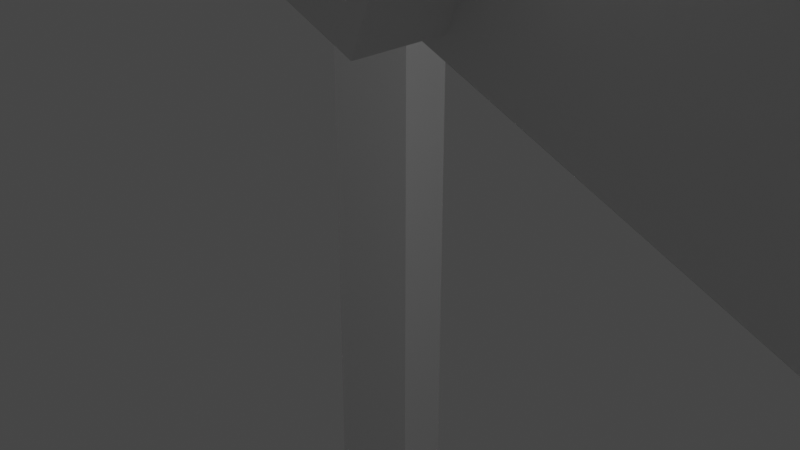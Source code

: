 # Source: Lavawalker2.blend  (saved by Blender 2.91.10; exported with 4.5.12 LTS)
import bpy
from mathutils import Matrix  # noqa: F401  (used for matrix-valued properties, if any)

bpy.ops.wm.read_factory_settings(use_empty=True)
scene = bpy.context.scene
scene.name = 'Scene'

# ---- collections
col_collection = bpy.data.collections.new('Collection'); scene.collection.children.link(col_collection)

# ---- world
world_world = bpy.data.worlds.new('World'); scene.world = world_world
world_world.use_nodes = True; world_world.node_tree.nodes.clear()
_N = world_world.node_tree.nodes; _L = world_world.node_tree.links
n0 = _N.new('ShaderNodeOutputWorld'); n0.name = 'World Output'; n0.location = (300, 300)
n1 = _N.new('ShaderNodeBackground'); n1.name = 'Background'; n1.location = (10, 300)
n1.inputs[0].default_value = (0.05088, 0.05088, 0.05088, 1.0)
_L.new(n1.outputs[0], n0.inputs[0])
n0.is_active_output = True
world_world.color = (0.05088, 0.05088, 0.05088)
world_world.use_sun_shadow = False
world_world.sun_shadow_jitter_overblur = 0.0

# ---- cameras
cam_camera = bpy.data.cameras.new('Camera')
cam_camera.clip_end = 100.0
cam_camera.ortho_scale = 7.314

# ---- lights
light_light = bpy.data.lights.new('Light', 'POINT')
light_light.transmission_factor = 0.0
light_light.energy = 1000.0
light_light.shadow_soft_size = 0.1
light_light.shadow_maximum_resolution = 0.006
light_light.use_absolute_resolution = True

# ---- meshes
me_w_rfel = bpy.data.meshes.new('Würfel')
me_w_rfel.from_pydata([(0.0, -4.0, 0.0), (0.0, -4.0, 2.0), (0.0, 1.0, 0.0), (0.0, 1.0, 2.0), (11.0, -4.0, 0.0), (11.0, -4.0, 2.0), (11.0, 1.0, 0.0), (11.0, 1.0, 2.0)], [], [(0, 1, 3, 2), (2, 3, 7, 6), (6, 7, 5, 4), (4, 5, 1, 0), (2, 6, 4, 0), (7, 3, 1, 5)])
_uv = me_w_rfel.uv_layers.new(name='UV-Map')
_uv.uv.foreach_set('vector', [0.25, 0.7969, 0.25, 0.8281, 0.1719, 0.8281, 0.1719, 0.7969, 0.1719, 0.7969, 0.1719, 0.8281, 0.0, 0.8281, 0.0, 0.7969, 0.5, 0.7969, 0.5, 0.8281, 0.4219, 0.8281, 0.4219, 0.7969, 0.4219, 0.7969, 0.4219, 0.8281, 0.25, 0.8281, 0.25, 0.7969, 0.25, 0.8281, 0.25, 1.0, 0.3281, 1.0, 0.3281, 0.8281, 0.1719, 1.0, 0.1719, 0.8281, 0.25, 0.8281, 0.25, 1.0])
me_w_rfel.use_remesh_fix_poles = True
me_w_rfel.use_remesh_preserve_attributes = False
me_w_rfel.use_mirror_vertex_groups = False
me_w_rfel.update()
me_w_rfel_001 = bpy.data.meshes.new('Würfel.001')
me_w_rfel_001.from_pydata([(0.0, -4.0, 0.0), (0.0, -4.0, 2.0), (0.0, 1.0, 0.0), (0.0, 1.0, 2.0), (8.0, -4.0, 0.0), (8.0, -4.0, 2.0), (8.0, 1.0, 0.0), (8.0, 1.0, 2.0)], [], [(0, 1, 3, 2), (2, 3, 7, 6), (6, 7, 5, 4), (4, 5, 1, 0), (2, 6, 4, 0), (7, 3, 1, 5)])
_uv = me_w_rfel_001.uv_layers.new(name='UV-Map')
_uv.uv.foreach_set('vector', [0.4219, 0.625, 0.4219, 0.6562, 0.3438, 0.6562, 0.3438, 0.625, 0.3438, 0.625, 0.3438, 0.6562, 0.2188, 0.6562, 0.2188, 0.625, 0.625, 0.625, 0.625, 0.6562, 0.5469, 0.6562, 0.5469, 0.625, 0.5469, 0.625, 0.5469, 0.6562, 0.4219, 0.6562, 0.4219, 0.625, 0.4219, 0.6562, 0.4219, 0.7812, 0.5, 0.7812, 0.5, 0.6562, 0.3438, 0.7812, 0.3438, 0.6562, 0.4219, 0.6562, 0.4219, 0.7812])
me_w_rfel_001.use_remesh_fix_poles = True
me_w_rfel_001.use_remesh_preserve_attributes = False
me_w_rfel_001.use_mirror_vertex_groups = False
me_w_rfel_001.update()
me_w_rfel_002 = bpy.data.meshes.new('Würfel.002')
me_w_rfel_002.from_pydata([(0.0, -4.0, 0.0), (0.0, -4.0, 2.0), (0.0, 1.0, 0.0), (0.0, 1.0, 2.0), (4.0, -4.0, 0.0), (4.0, -4.0, 2.0), (4.0, 1.0, 0.0), (4.0, 1.0, 2.0)], [], [(0, 1, 3, 2), (2, 3, 7, 6), (6, 7, 5, 4), (4, 5, 1, 0), (2, 6, 4, 0), (7, 3, 1, 5)])
_uv = me_w_rfel_002.uv_layers.new(name='UV-Map')
_uv.uv.foreach_set('vector', [0.6406, 0.4062, 0.6406, 0.4375, 0.5625, 0.4375, 0.5625, 0.4062, 0.5625, 0.4062, 0.5625, 0.4375, 0.5, 0.4375, 0.5, 0.4062, 0.7812, 0.4062, 0.7812, 0.4375, 0.7031, 0.4375, 0.7031, 0.4062, 0.7031, 0.4062, 0.7031, 0.4375, 0.6406, 0.4375, 0.6406, 0.4062, 0.6406, 0.4375, 0.6406, 0.5, 0.7188, 0.5, 0.7188, 0.4375, 0.5625, 0.5, 0.5625, 0.4375, 0.6406, 0.4375, 0.6406, 0.5])
me_w_rfel_002.use_remesh_fix_poles = True
me_w_rfel_002.use_remesh_preserve_attributes = False
me_w_rfel_002.use_mirror_vertex_groups = False
me_w_rfel_002.update()
me_w_rfel_003 = bpy.data.meshes.new('Würfel.003')
me_w_rfel_003.from_pydata([(-2.0, 1.0, 1.0), (-2.0, 1.0, 5.0), (-2.0, 6.0, 1.0), (-2.0, 6.0, 5.0), (1.0, 1.0, 1.0), (1.0, 1.0, 5.0), (1.0, 6.0, 1.0), (1.0, 6.0, 5.0)], [], [(0, 1, 3, 2), (2, 3, 7, 6), (6, 7, 5, 4), (4, 5, 1, 0), (2, 6, 4, 0), (7, 3, 1, 5)])
_uv = me_w_rfel_003.uv_layers.new(name='UV-Map')
_uv.uv.foreach_set('vector', [0.625, 0.7969, 0.625, 0.8594, 0.5469, 0.8594, 0.5469, 0.7969, 0.5469, 0.7969, 0.5469, 0.8594, 0.5, 0.8594, 0.5, 0.7969, 0.75, 0.7969, 0.75, 0.8594, 0.6719, 0.8594, 0.6719, 0.7969, 0.6719, 0.7969, 0.6719, 0.8594, 0.625, 0.8594, 0.625, 0.7969, 0.625, 0.8594, 0.625, 0.9062, 0.7031, 0.9062, 0.7031, 0.8594, 0.5469, 0.9062, 0.5469, 0.8594, 0.625, 0.8594, 0.625, 0.9062])
me_w_rfel_003.use_remesh_fix_poles = True
me_w_rfel_003.use_remesh_preserve_attributes = False
me_w_rfel_003.use_mirror_vertex_groups = False
me_w_rfel_003.update()
me_w_rfel_004 = bpy.data.meshes.new('Würfel.004')
me_w_rfel_004.from_pydata([(0.0, 0.0, 0.0), (0.0, 0.0, 7.0), (0.0, 1.0, 0.0), (0.0, 1.0, 7.0), (1.0, 0.0, 0.0), (1.0, 0.0, 7.0), (1.0, 1.0, 0.0), (1.0, 1.0, 7.0)], [], [(0, 1, 3, 2), (2, 3, 7, 6), (6, 7, 5, 4), (4, 5, 1, 0), (2, 6, 4, 0), (7, 3, 1, 5)])
_uv = me_w_rfel_004.uv_layers.new(name='UV-Map')
_uv.uv.foreach_set('vector', [0.09375, 0.875, 0.09375, 0.9844, 0.07812, 0.9844, 0.07812, 0.875, 0.07812, 0.875, 0.07812, 0.9844, 0.0625, 0.9844, 0.0625, 0.875, 0.125, 0.875, 0.125, 0.9844, 0.1094, 0.9844, 0.1094, 0.875, 0.1094, 0.875, 0.1094, 0.9844, 0.09375, 0.9844, 0.09375, 0.875, 0.09375, 0.9844, 0.09375, 1.0, 0.1094, 1.0, 0.1094, 0.9844, 0.07812, 1.0, 0.07812, 0.9844, 0.09375, 0.9844, 0.09375, 1.0])
me_w_rfel_004.use_remesh_fix_poles = True
me_w_rfel_004.use_remesh_preserve_attributes = False
me_w_rfel_004.use_mirror_vertex_groups = False
me_w_rfel_004.update()
me_w_rfel_005 = bpy.data.meshes.new('Würfel.005')
me_w_rfel_005.from_pydata([(0.0, 0.0, 0.0), (0.0, 0.0, 7.0), (0.0, 1.0, 0.0), (0.0, 1.0, 7.0), (1.0, 0.0, 0.0), (1.0, 0.0, 7.0), (1.0, 1.0, 0.0), (1.0, 1.0, 7.0)], [], [(0, 1, 3, 2), (2, 3, 7, 6), (6, 7, 5, 4), (4, 5, 1, 0), (2, 6, 4, 0), (7, 3, 1, 5)])
_uv = me_w_rfel_005.uv_layers.new(name='UV-Map')
_uv.uv.foreach_set('vector', [0.03125, 0.875, 0.03125, 0.9844, 0.01562, 0.9844, 0.01562, 0.875, 0.01562, 0.875, 0.01562, 0.9844, 0.0, 0.9844, 0.0, 0.875, 0.0625, 0.875, 0.0625, 0.9844, 0.04688, 0.9844, 0.04688, 0.875, 0.04688, 0.875, 0.04688, 0.9844, 0.03125, 0.9844, 0.03125, 0.875, 0.03125, 0.9844, 0.03125, 1.0, 0.04688, 1.0, 0.04688, 0.9844, 0.01562, 1.0, 0.01562, 0.9844, 0.03125, 0.9844, 0.03125, 1.0])
me_w_rfel_005.use_remesh_fix_poles = True
me_w_rfel_005.use_remesh_preserve_attributes = False
me_w_rfel_005.use_mirror_vertex_groups = False
me_w_rfel_005.update()
me_w_rfel_006 = bpy.data.meshes.new('Würfel.006')
me_w_rfel_006.from_pydata([(0.0, -1.0, -2.0), (0.0, -1.0, 1.0), (0.0, 2.0, -2.0), (0.0, 2.0, 1.0), (7.0, -1.0, -2.0), (7.0, -1.0, 1.0), (7.0, 2.0, -2.0), (7.0, 2.0, 1.0)], [], [(0, 1, 3, 2), (2, 3, 7, 6), (6, 7, 5, 4), (4, 5, 1, 0), (2, 6, 4, 0), (7, 3, 1, 5)])
_uv = me_w_rfel_006.uv_layers.new(name='UV-Map')
_uv.uv.foreach_set('vector', [0.1562, 0.4219, 0.1562, 0.4688, 0.1094, 0.4688, 0.1094, 0.4219, 0.1094, 0.4219, 0.1094, 0.4688, 0.0, 0.4688, 0.0, 0.4219, 0.3125, 0.4219, 0.3125, 0.4688, 0.2656, 0.4688, 0.2656, 0.4219, 0.2656, 0.4219, 0.2656, 0.4688, 0.1562, 0.4688, 0.1562, 0.4219, 0.1562, 0.4688, 0.1562, 0.5781, 0.2031, 0.5781, 0.2031, 0.4688, 0.1094, 0.5781, 0.1094, 0.4688, 0.1562, 0.4688, 0.1562, 0.5781])
me_w_rfel_006.use_remesh_fix_poles = True
me_w_rfel_006.use_remesh_preserve_attributes = False
me_w_rfel_006.use_mirror_vertex_groups = False
me_w_rfel_006.update()
me_w_rfel_007 = bpy.data.meshes.new('Würfel.007')
me_w_rfel_007.from_pydata([(0.0, 0.0, -2.0), (0.0, 0.0, 0.0), (0.0, 1.0, -2.0), (0.0, 1.0, 0.0), (12.0, 0.0, -2.0), (12.0, 0.0, 0.0), (12.0, 1.0, -2.0), (12.0, 1.0, 0.0)], [], [(0, 1, 3, 2), (2, 3, 7, 6), (6, 7, 5, 4), (4, 5, 1, 0), (2, 6, 4, 0), (7, 3, 1, 5)])
_uv = me_w_rfel_007.uv_layers.new(name='UV-Map')
_uv.uv.foreach_set('vector', [0.2031, 0.5781, 0.2031, 0.6094, 0.1875, 0.6094, 0.1875, 0.5781, 0.1875, 0.5781, 0.1875, 0.6094, 0.0, 0.6094, 0.0, 0.5781, 0.4062, 0.5781, 0.4062, 0.6094, 0.3906, 0.6094, 0.3906, 0.5781, 0.3906, 0.5781, 0.3906, 0.6094, 0.2031, 0.6094, 0.2031, 0.5781, 0.2031, 0.6094, 0.2031, 0.7969, 0.2188, 0.7969, 0.2188, 0.6094, 0.1875, 0.7969, 0.1875, 0.6094, 0.2031, 0.6094, 0.2031, 0.7969])
me_w_rfel_007.use_remesh_fix_poles = True
me_w_rfel_007.use_remesh_preserve_attributes = False
me_w_rfel_007.use_mirror_vertex_groups = False
me_w_rfel_007.update()
me_w_rfel_008 = bpy.data.meshes.new('Würfel.008')
me_w_rfel_008.from_pydata([(-1.0, 0.0, -12.0), (-1.0, 0.0, 1.0), (-1.0, 1.0, -12.0), (-1.0, 1.0, 1.0), (1.0, 0.0, -12.0), (1.0, 0.0, 1.0), (1.0, 1.0, -12.0), (1.0, 1.0, 1.0)], [], [(0, 1, 3, 2), (2, 3, 7, 6), (6, 7, 5, 4), (4, 5, 1, 0), (2, 6, 4, 0), (7, 3, 1, 5)])
_uv = me_w_rfel_008.uv_layers.new(name='UV-Map')
_uv.uv.foreach_set('vector', [0.04688, 0.1875, 0.04688, 0.3906, 0.03125, 0.3906, 0.03125, 0.1875, 0.03125, 0.1875, 0.03125, 0.3906, 0.0, 0.3906, 0.0, 0.1875, 0.09375, 0.1875, 0.09375, 0.3906, 0.07812, 0.3906, 0.07812, 0.1875, 0.07812, 0.1875, 0.07812, 0.3906, 0.04688, 0.3906, 0.04688, 0.1875, 0.04688, 0.3906, 0.04688, 0.4219, 0.0625, 0.4219, 0.0625, 0.3906, 0.03125, 0.4219, 0.03125, 0.3906, 0.04688, 0.3906, 0.04688, 0.4219])
me_w_rfel_008.use_remesh_fix_poles = True
me_w_rfel_008.use_remesh_preserve_attributes = False
me_w_rfel_008.use_mirror_vertex_groups = False
me_w_rfel_008.update()
me_w_rfel_009 = bpy.data.meshes.new('Würfel.009')
me_w_rfel_009.from_pydata([(0.0, -8.0, -1.0), (0.0, -8.0, 2.0), (0.0, 1.0, -1.0), (0.0, 1.0, 2.0), (3.0, -8.0, -1.0), (3.0, -8.0, 2.0), (3.0, 1.0, -1.0), (3.0, 1.0, 2.0)], [], [(0, 1, 3, 2), (2, 3, 7, 6), (6, 7, 5, 4), (4, 5, 1, 0), (2, 6, 4, 0), (7, 3, 1, 5)])
_uv = me_w_rfel_009.uv_layers.new(name='UV-Map')
_uv.uv.foreach_set('vector', [0.5469, 0.5312, 0.5469, 0.5781, 0.4062, 0.5781, 0.4062, 0.5312, 0.4062, 0.5312, 0.4062, 0.5781, 0.3594, 0.5781, 0.3594, 0.5312, 0.7344, 0.5312, 0.7344, 0.5781, 0.5938, 0.5781, 0.5938, 0.5312, 0.5938, 0.5312, 0.5938, 0.5781, 0.5469, 0.5781, 0.5469, 0.5312, 0.5469, 0.5781, 0.5469, 0.625, 0.6875, 0.625, 0.6875, 0.5781, 0.4062, 0.625, 0.4062, 0.5781, 0.5469, 0.5781, 0.5469, 0.625])
me_w_rfel_009.use_remesh_fix_poles = True
me_w_rfel_009.use_remesh_preserve_attributes = False
me_w_rfel_009.use_mirror_vertex_groups = False
me_w_rfel_009.update()
me_w_rfel_010 = bpy.data.meshes.new('Würfel.010')
me_w_rfel_010.from_pydata([(0.0, -8.0, -1.0), (0.0, -8.0, 2.0), (0.0, 1.0, -1.0), (0.0, 1.0, 2.0), (3.0, -8.0, -1.0), (3.0, -8.0, 2.0), (3.0, 1.0, -1.0), (3.0, 1.0, 2.0)], [], [(0, 1, 3, 2), (2, 3, 7, 6), (6, 7, 5, 4), (4, 5, 1, 0), (2, 6, 4, 0), (7, 3, 1, 5)])
_uv = me_w_rfel_010.uv_layers.new(name='UV-Map')
_uv.uv.foreach_set('vector', [0.5156, 0.9062, 0.5156, 0.9531, 0.375, 0.9531, 0.375, 0.9062, 0.375, 0.9062, 0.375, 0.9531, 0.3281, 0.9531, 0.3281, 0.9062, 0.7031, 0.9062, 0.7031, 0.9531, 0.5625, 0.9531, 0.5625, 0.9062, 0.5625, 0.9062, 0.5625, 0.9531, 0.5156, 0.9531, 0.5156, 0.9062, 0.5156, 0.9531, 0.5156, 1.0, 0.6562, 1.0, 0.6562, 0.9531, 0.375, 1.0, 0.375, 0.9531, 0.5156, 0.9531, 0.5156, 1.0])
me_w_rfel_010.use_remesh_fix_poles = True
me_w_rfel_010.use_remesh_preserve_attributes = False
me_w_rfel_010.use_mirror_vertex_groups = False
me_w_rfel_010.update()
me_w_rfel_011 = bpy.data.meshes.new('Würfel.011')
me_w_rfel_011.from_pydata([(-1.0, 0.0, 0.0), (-1.0, 0.0, 16.0), (-1.0, 1.0, 0.0), (-1.0, 1.0, 16.0), (1.0, 0.0, 0.0), (1.0, 0.0, 16.0), (1.0, 1.0, 0.0), (1.0, 1.0, 16.0)], [], [(0, 1, 3, 2), (2, 3, 7, 6), (6, 7, 5, 4), (4, 5, 1, 0), (2, 6, 4, 0), (7, 3, 1, 5)])
_uv = me_w_rfel_011.uv_layers.new(name='UV-Map')
_uv.uv.foreach_set('vector', [0.4531, 0.25, 0.4531, 0.5, 0.4375, 0.5, 0.4375, 0.25, 0.4375, 0.25, 0.4375, 0.5, 0.4062, 0.5, 0.4062, 0.25, 0.5, 0.25, 0.5, 0.5, 0.4844, 0.5, 0.4844, 0.25, 0.4844, 0.25, 0.4844, 0.5, 0.4531, 0.5, 0.4531, 0.25, 0.4531, 0.5, 0.4531, 0.5312, 0.4688, 0.5312, 0.4688, 0.5, 0.4375, 0.5312, 0.4375, 0.5, 0.4531, 0.5, 0.4531, 0.5312])
me_w_rfel_011.use_remesh_fix_poles = True
me_w_rfel_011.use_remesh_preserve_attributes = False
me_w_rfel_011.use_mirror_vertex_groups = False
me_w_rfel_011.update()
me_w_rfel_012 = bpy.data.meshes.new('Würfel.012')
me_w_rfel_012.from_pydata([(-1.0, 0.0, 0.0), (-1.0, 0.0, 16.0), (-1.0, 1.0, 0.0), (-1.0, 1.0, 16.0), (1.0, 0.0, 0.0), (1.0, 0.0, 16.0), (1.0, 1.0, 0.0), (1.0, 1.0, 16.0)], [], [(0, 1, 3, 2), (2, 3, 7, 6), (6, 7, 5, 4), (4, 5, 1, 0), (2, 6, 4, 0), (7, 3, 1, 5)])
_uv = me_w_rfel_012.uv_layers.new(name='UV-Map')
_uv.uv.foreach_set('vector', [0.3594, 0.25, 0.3594, 0.5, 0.3438, 0.5, 0.3438, 0.25, 0.3438, 0.25, 0.3438, 0.5, 0.3125, 0.5, 0.3125, 0.25, 0.4062, 0.25, 0.4062, 0.5, 0.3906, 0.5, 0.3906, 0.25, 0.3906, 0.25, 0.3906, 0.5, 0.3594, 0.5, 0.3594, 0.25, 0.3594, 0.5, 0.3594, 0.5312, 0.375, 0.5312, 0.375, 0.5, 0.3438, 0.5312, 0.3438, 0.5, 0.3594, 0.5, 0.3594, 0.5312])
me_w_rfel_012.use_remesh_fix_poles = True
me_w_rfel_012.use_remesh_preserve_attributes = False
me_w_rfel_012.use_mirror_vertex_groups = False
me_w_rfel_012.update()
me_w_rfel_013 = bpy.data.meshes.new('Würfel.013')
me_w_rfel_013.from_pydata([(-1.0, -1.0, -1.0), (-1.0, -1.0, 3.0), (-1.0, 2.0, -1.0), (-1.0, 2.0, 3.0), (2.0, -1.0, -1.0), (2.0, -1.0, 3.0), (2.0, 2.0, -1.0), (2.0, 2.0, 3.0)], [], [(0, 1, 3, 2), (2, 3, 7, 6), (6, 7, 5, 4), (4, 5, 1, 0), (2, 6, 4, 0), (7, 3, 1, 5)])
_uv = me_w_rfel_013.uv_layers.new(name='UV-Map')
_uv.uv.foreach_set('vector', [0.09375, 0.6875, 0.09375, 0.75, 0.04688, 0.75, 0.04688, 0.6875, 0.04688, 0.6875, 0.04688, 0.75, 0.0, 0.75, 0.0, 0.6875, 0.1875, 0.6875, 0.1875, 0.75, 0.1406, 0.75, 0.1406, 0.6875, 0.1406, 0.6875, 0.1406, 0.75, 0.09375, 0.75, 0.09375, 0.6875, 0.09375, 0.75, 0.09375, 0.7969, 0.1406, 0.7969, 0.1406, 0.75, 0.04688, 0.7969, 0.04688, 0.75, 0.09375, 0.75, 0.09375, 0.7969])
me_w_rfel_013.use_remesh_fix_poles = True
me_w_rfel_013.use_remesh_preserve_attributes = False
me_w_rfel_013.use_mirror_vertex_groups = False
me_w_rfel_013.update()
arm_skelett = bpy.data.armatures.new('Skelett')  # bones are not reproduced
arm_skelett_001 = bpy.data.armatures.new('Skelett.001')  # bones are not reproduced
arm_skelett_002 = bpy.data.armatures.new('Skelett.002')  # bones are not reproduced
arm_skelett_003 = bpy.data.armatures.new('Skelett.003')  # bones are not reproduced
arm_skelett_004 = bpy.data.armatures.new('Skelett.004')  # bones are not reproduced
arm_skelett_005 = bpy.data.armatures.new('Skelett.005')  # bones are not reproduced
arm_skelett_006 = bpy.data.armatures.new('Skelett.006')  # bones are not reproduced

# ---- objects
ob_cube_001 = bpy.data.objects.new('cube.001', me_w_rfel)
ob_cube_002 = bpy.data.objects.new('cube.002', me_w_rfel_001)
ob_cube_003 = bpy.data.objects.new('cube.003', me_w_rfel_002)
ob_cube_004 = bpy.data.objects.new('cube.004', me_w_rfel_003)
ob_cube_005 = bpy.data.objects.new('cube.005', me_w_rfel_004)
ob_cube_006 = bpy.data.objects.new('cube.006', me_w_rfel_005)
ob_cube_007 = bpy.data.objects.new('cube.007', me_w_rfel_006)
ob_cube_008 = bpy.data.objects.new('cube.008', me_w_rfel_007)
ob_cube_009 = bpy.data.objects.new('cube.009', me_w_rfel_008)
ob_cube_010 = bpy.data.objects.new('cube.010', me_w_rfel_009)
ob_cube_011 = bpy.data.objects.new('cube.011', me_w_rfel_010)
ob_cube_012 = bpy.data.objects.new('cube.012', me_w_rfel_011)
ob_cube_013 = bpy.data.objects.new('cube.013', me_w_rfel_012)
ob_cube = bpy.data.objects.new('cube', me_w_rfel_013)
ob_skelett = bpy.data.objects.new('Skelett', arm_skelett)
ob_skelett_001 = bpy.data.objects.new('Skelett.001', arm_skelett_001)
ob_skelett_002 = bpy.data.objects.new('Skelett.002', arm_skelett_002)
ob_skelett_003 = bpy.data.objects.new('Skelett.003', arm_skelett_003)
ob_skelett_004 = bpy.data.objects.new('Skelett.004', arm_skelett_004)
ob_skelett_005 = bpy.data.objects.new('Skelett.005', arm_skelett_005)
ob_skelett_006 = bpy.data.objects.new('Skelett.006', arm_skelett_006)
ob_light = bpy.data.objects.new('Light', light_light)
ob_camera = bpy.data.objects.new('Camera', cam_camera)

# ---- transforms, parenting, visibility, modifiers, constraints
ob_cube_001.parent = ob_skelett
ob_cube_001.matrix_parent_inverse = Matrix(((0.1105, -0.0, 0.0, -0.0), (-0.0, 0.1105, -0.0, 0.0), (0.0, -0.0, 0.1105, -4.007), (-0.0, 0.0, -0.0, 1.0)))
ob_cube_001.location = (2.023, 7.024, 26.79)
ob_cube_001.rotation_euler = (0.0, 0.0, -1.576)
ob_cube_001.scale = (1.411, 1.411, 1.411)
ob_cube_001.lineart.crease_threshold = 0.0
_vg = ob_cube_001.vertex_groups.new(name='Bone')
_vg.add([0, 1, 2, 3, 4, 5, 6, 7], 1.0, 'REPLACE')
_m = ob_cube_001.modifiers.new('Skelett', 'ARMATURE')
_m.object = ob_skelett
ob_cube_002.parent = ob_skelett
ob_cube_002.matrix_parent_inverse = Matrix(((0.1105, -0.0, 0.0, -0.0), (-0.0, 0.1105, -0.0, 0.0), (0.0, -0.0, 0.1105, -4.007), (-0.0, 0.0, -0.0, 1.0)))
ob_cube_002.location = (2.133, 7.023, 28.2)
ob_cube_002.rotation_euler = (0.0, 0.0, -1.576)
ob_cube_002.scale = (1.465, 1.465, 1.465)
ob_cube_002.lineart.crease_threshold = 0.0
_vg = ob_cube_002.vertex_groups.new(name='Bone')
_vg.add([0, 1, 2, 3, 4, 5, 6, 7], 1.0, 'REPLACE')
_m = ob_cube_002.modifiers.new('Skelett', 'ARMATURE')
_m.object = ob_skelett
ob_cube_003.parent = ob_skelett
ob_cube_003.matrix_parent_inverse = Matrix(((0.1105, -0.0, 0.0, -0.0), (-0.0, 0.1105, -0.0, 0.0), (0.0, -0.0, 0.1105, -4.007), (-0.0, 0.0, -0.0, 1.0)))
ob_cube_003.location = (2.228, 7.023, 29.61)
ob_cube_003.rotation_euler = (0.0, 0.0, -1.576)
ob_cube_003.scale = (1.511, 1.511, 1.511)
ob_cube_003.lineart.crease_threshold = 0.0
_vg = ob_cube_003.vertex_groups.new(name='Bone')
_vg.add([0, 1, 2, 3, 4, 5, 6, 7], 1.0, 'REPLACE')
_m = ob_cube_003.modifiers.new('Skelett', 'ARMATURE')
_m.object = ob_skelett
ob_cube_004.parent = ob_skelett
ob_cube_004.matrix_parent_inverse = Matrix(((0.1105, -0.0, 0.0, -0.0), (-0.0, 0.1105, -0.0, 0.0), (0.0, -0.0, 0.1105, -4.007), (-0.0, 0.0, -0.0, 1.0)))
ob_cube_004.location = (-5.554, 7.063, 23.97)
ob_cube_004.rotation_euler = (0.0, 0.0, -1.576)
ob_cube_004.scale = (1.584, 1.584, 1.584)
ob_cube_004.lineart.crease_threshold = 0.0
_vg = ob_cube_004.vertex_groups.new(name='Bone')
_vg.add([0, 1, 2, 3, 4, 5, 6, 7], 1.0, 'REPLACE')
_m = ob_cube_004.modifiers.new('Skelett', 'ARMATURE')
_m.object = ob_skelett
ob_cube_005.parent = ob_skelett
ob_cube_005.matrix_parent_inverse = Matrix(((0.1105, -0.0, 0.0, -0.0), (-0.0, 0.1105, -0.0, 0.0), (0.0, -0.0, 0.1105, -4.007), (-0.0, 0.0, -0.0, 1.0)))
ob_cube_005.location = (-0.814, 4.216, 29.61)
ob_cube_005.rotation_euler = (0.0, 0.7854, -1.576)
ob_cube_005.scale = (1.411, 1.411, 1.411)
ob_cube_005.lineart.crease_threshold = 0.0
_vg = ob_cube_005.vertex_groups.new(name='Bone')
_vg.add([0, 1, 2, 3, 4, 5, 6, 7], 1.0, 'REPLACE')
_m = ob_cube_005.modifiers.new('Skelett', 'ARMATURE')
_m.object = ob_skelett
ob_cube_006.parent = ob_skelett
ob_cube_006.matrix_parent_inverse = Matrix(((0.1105, -0.0, 0.0, -0.0), (-0.0, 0.1105, -0.0, 0.0), (0.0, -0.0, 0.1105, -4.007), (-0.0, 0.0, -0.0, 1.0)))
ob_cube_006.location = (-0.8428, -1.43, 28.2)
ob_cube_006.rotation_euler = (0.0, 0.7854, -1.576)
ob_cube_006.scale = (1.411, 1.411, 1.411)
ob_cube_006.lineart.crease_threshold = 0.0
_vg = ob_cube_006.vertex_groups.new(name='Bone')
_vg.add([0, 1, 2, 3, 4, 5, 6, 7], 1.0, 'REPLACE')
_m = ob_cube_006.modifiers.new('Skelett', 'ARMATURE')
_m.object = ob_skelett
ob_cube_007.parent = ob_skelett_001
ob_cube_007.matrix_parent_inverse = Matrix(((0.1569, 0.0, 0.0, -0.0), (0.0, -0.07075, 0.1401, -3.883), (0.0, -0.1401, -0.07075, 1.961), (-0.0, 0.0, -0.0, 1.0)))
ob_cube_007.location = (-0.8428, -1.43, 28.2)
ob_cube_007.rotation_euler = (0.0, 0.3927, -1.576)
ob_cube_007.scale = (1.411, 1.411, 1.411)
ob_cube_007.lineart.crease_threshold = 0.0
_vg = ob_cube_007.vertex_groups.new(name='Bone')
_vg.add([0, 1, 2, 3, 4, 5, 6, 7], 1.0, 'REPLACE')
_m = ob_cube_007.modifiers.new('Skelett', 'ARMATURE')
_m.object = ob_skelett_001
ob_cube_008.parent = ob_skelett_001
ob_cube_008.matrix_parent_inverse = Matrix(((0.1569, 0.0, 0.0, -0.0), (0.0, -0.07075, 0.1401, -3.883), (0.0, -0.1401, -0.07075, 1.961), (-0.0, 0.0, -0.0, 1.0)))
ob_cube_008.location = (-0.9496, -8.486, 25.38)
ob_cube_008.rotation_euler = (0.0, 0.3927, -1.576)
ob_cube_008.scale = (1.601, 1.601, 1.601)
ob_cube_008.lineart.crease_threshold = 0.0
_vg = ob_cube_008.vertex_groups.new(name='Bone')
_vg.add([0, 1, 2, 3, 4, 5, 6, 7], 1.0, 'REPLACE')
_m = ob_cube_008.modifiers.new('Skelett', 'ARMATURE')
_m.object = ob_skelett_001
ob_cube_009.parent = ob_skelett_004
ob_cube_009.matrix_parent_inverse = Matrix(((0.3235, 0.0, 0.0, -0.0), (0.0, -0.323, 0.01816, -8.099), (-0.0, -0.01816, -0.323, 5.397), (-0.0, 0.0, -0.0, 1.0)))
ob_cube_009.location = (-0.906, -23.7, 16.25)
ob_cube_009.rotation_euler = (0.0, 0.0, -1.576)
ob_cube_009.scale = (1.355, 1.355, 1.355)
ob_cube_009.lineart.crease_threshold = 0.0
_vg = ob_cube_009.vertex_groups.new(name='Bone')
_vg.add([0, 1, 2, 3, 4, 5, 6, 7], 1.0, 'REPLACE')
_m = ob_cube_009.modifiers.new('Skelett', 'ARMATURE')
_m.object = ob_skelett_004
ob_cube_010.parent = ob_skelett_003
ob_cube_010.matrix_parent_inverse = Matrix(((-0.1493, 0.0, 0.165, -4.965), (0.0, 0.2226, 0.0, -0.8252), (-0.165, 0.0, -0.1493, 3.961), (-0.0, -0.0, -0.0, 1.0)))
ob_cube_010.location = (-2.218, 5.634, 26.79)
ob_cube_010.rotation_euler = (0.7456, 0.0, -1.576)
ob_cube_010.scale = (1.411, 1.411, 1.411)
ob_cube_010.lineart.crease_threshold = 0.0
_vg = ob_cube_010.vertex_groups.new(name='Bone')
_vg.add([0, 1, 2, 3, 4, 5, 6, 7], 1.0, 'REPLACE')
_m = ob_cube_010.modifiers.new('Skelett', 'ARMATURE')
_m.object = ob_skelett_003
ob_cube_011.parent = ob_skelett_002
ob_cube_011.matrix_parent_inverse = Matrix(((-0.1416, 0.0, -0.1717, 5.081), (-0.0, 0.2226, -0.0, -0.8252), (0.1717, -0.0, -0.1416, 3.801), (0.0, -0.0, 0.0, 1.0)))
ob_cube_011.location = (9.337, 5.575, 20.18)
ob_cube_011.rotation_euler = (-0.7252, 0.0, -1.576)
ob_cube_011.scale = (1.411, 1.411, 1.411)
ob_cube_011.lineart.crease_threshold = 0.0
_vg = ob_cube_011.vertex_groups.new(name='Bone')
_vg.add([0, 1, 2, 3, 4, 5, 6, 7], 1.0, 'REPLACE')
_m = ob_cube_011.modifiers.new('Skelett', 'ARMATURE')
_m.object = ob_skelett_002
ob_cube_012.parent = ob_skelett_005
ob_cube_012.matrix_parent_inverse = Matrix(((-0.258, 0.0, -0.0007146, -2.576), (-0.0, 0.258, -0.0, -0.9226), (0.0007146, -0.0, -0.258, 5.966), (0.0, -0.0, 0.0, 1.0)))
ob_cube_012.location = (-10.77, 3.334, -0.02786)
ob_cube_012.rotation_euler = (0.0, 0.0, -1.576)
ob_cube_012.scale = (1.411, 1.411, 1.411)
ob_cube_012.lineart.crease_threshold = 0.0
_vg = ob_cube_012.vertex_groups.new(name='Bone')
for _i, _w in zip([0, 1, 2, 3, 4, 5, 6, 7], [1.0, 1.0, 1.0, 1.0, 1.0, 1.0, 1.0, 1.0]): _vg.add([_i], _w, 'REPLACE')
_m = ob_cube_012.modifiers.new('Skelett', 'ARMATURE')
_m.object = ob_skelett_005
ob_cube_013.parent = ob_skelett_006
ob_cube_013.matrix_parent_inverse = Matrix(((-0.258, 0.0, -0.0007146, 2.559), (-0.0, 0.258, -0.0, -0.9226), (0.0007146, -0.0, -0.258, 5.951), (0.0, -0.0, 0.0, 1.0)))
ob_cube_013.location = (9.348, 3.231, -0.02786)
ob_cube_013.rotation_euler = (0.0, 0.0, -1.576)
ob_cube_013.scale = (1.411, 1.411, 1.411)
ob_cube_013.lineart.crease_threshold = 0.0
_vg = ob_cube_013.vertex_groups.new(name='Bone')
for _i, _w in zip([0, 1, 2, 3, 4, 5, 6, 7], [1.0, 1.0, 1.0, 1.0, 1.0, 1.0, 1.0, 1.0]): _vg.add([_i], _w, 'REPLACE')
_m = ob_cube_013.modifiers.new('Skelett', 'ARMATURE')
_m.object = ob_skelett_006
ob_cube.parent = ob_skelett
ob_cube.matrix_parent_inverse = Matrix(((0.1105, -0.0, 0.0, -0.0), (-0.0, 0.1105, -0.0, 0.0), (0.0, -0.0, 0.1105, -4.007), (-0.0, 0.0, -0.0, 1.0)))
ob_cube.location = (-0.814, 4.216, 23.97)
ob_cube.rotation_euler = (0.0, 0.0, -1.576)
ob_cube.scale = (1.411, 1.411, 1.411)
ob_cube.lineart.crease_threshold = 0.0
_vg = ob_cube.vertex_groups.new(name='Bone')
_vg.add([0, 1, 2, 3, 4, 5, 6, 7], 1.0, 'REPLACE')
_m = ob_cube.modifiers.new('Skelett', 'ARMATURE')
_m.object = ob_skelett
ob_skelett.location = (0.0, 0.0, 36.28)
ob_skelett.scale = (9.053, 9.053, 9.053)
ob_skelett.show_in_front = True
ob_skelett.lineart.crease_threshold = 0.0
ob_skelett_001.location = (0.0, 0.0, 27.72)
ob_skelett_001.rotation_euler = (2.038, -0.0, 0.0)
ob_skelett_001.scale = (6.372, 6.372, 6.372)
ob_skelett_001.show_in_front = True
ob_skelett_001.lineart.crease_threshold = 0.0
ob_skelett_002.location = (1.348, 3.708, 28.48)
ob_skelett_002.rotation_euler = (-0.0, 2.26, -0.0)
ob_skelett_002.scale = (4.493, 4.493, 4.493)
ob_skelett_002.show_in_front = True
ob_skelett_002.lineart.crease_threshold = 0.0
ob_skelett_003.location = (-1.77, 3.708, 28.48)
ob_skelett_003.rotation_euler = (-0.0, -2.306, -0.0)
ob_skelett_003.scale = (4.493, 4.493, 4.493)
ob_skelett_003.show_in_front = True
ob_skelett_003.lineart.crease_threshold = 0.0
ob_skelett_004.location = (0.0, -24.06, 18.06)
ob_skelett_004.rotation_euler = (3.085, -0.0, 0.0)
ob_skelett_004.scale = (3.091, 3.091, 3.091)
ob_skelett_004.show_in_front = True
ob_skelett_004.lineart.crease_threshold = 0.0
ob_skelett_005.location = (-10.05, 3.576, 23.09)
ob_skelett_005.rotation_euler = (-0.0, -3.144, -0.0)
ob_skelett_005.scale = (3.876, 3.876, 3.876)
ob_skelett_005.show_in_front = True
ob_skelett_005.lineart.crease_threshold = 0.0
ob_skelett_006.location = (9.856, 3.576, 23.09)
ob_skelett_006.rotation_euler = (-0.0, -3.144, -0.0)
ob_skelett_006.scale = (3.876, 3.876, 3.876)
ob_skelett_006.show_in_front = True
ob_skelett_006.lineart.crease_threshold = 0.0
ob_light.location = (1.965, -12.9, 26.62)
ob_light.rotation_euler = (0.6503, 0.05522, 0.2905)
ob_light.scale = (1.411, 1.411, 1.411)
ob_light.lock_rotations_4d = False
ob_light.empty_display_type = 'ARROWS'
ob_light.color = (0.0, 0.0, 0.0, 0.0)
ob_light.lineart.crease_threshold = 0.0
ob_camera.location = (-9.253, -17.48, 25.28)
ob_camera.rotation_euler = (1.109, -0.0, -0.761)
ob_camera.scale = (1.411, 1.411, 1.411)
ob_camera.lock_rotations_4d = False
ob_camera.empty_display_type = 'ARROWS'
ob_camera.color = (0.0, 0.0, 0.0, 0.0)
ob_camera.display_type = 'WIRE'
ob_camera.lineart.crease_threshold = 0.0

# ---- collection membership
scene.collection.objects.link(ob_cube_001)
scene.collection.objects.link(ob_cube_002)
scene.collection.objects.link(ob_cube_003)
scene.collection.objects.link(ob_cube_004)
scene.collection.objects.link(ob_cube_005)
scene.collection.objects.link(ob_cube_006)
scene.collection.objects.link(ob_cube_007)
scene.collection.objects.link(ob_cube_008)
scene.collection.objects.link(ob_cube_009)
scene.collection.objects.link(ob_cube_010)
scene.collection.objects.link(ob_cube_011)
scene.collection.objects.link(ob_cube_012)
scene.collection.objects.link(ob_cube_013)
scene.collection.objects.link(ob_cube)
scene.collection.objects.link(ob_skelett)
scene.collection.objects.link(ob_skelett_001)
scene.collection.objects.link(ob_skelett_002)
scene.collection.objects.link(ob_skelett_003)
scene.collection.objects.link(ob_skelett_004)
scene.collection.objects.link(ob_skelett_005)
scene.collection.objects.link(ob_skelett_006)
col_collection.objects.link(ob_light)
col_collection.objects.link(ob_camera)

# ---- scene / render settings (as saved in the file)
scene.camera = ob_camera
scene.frame_start = 1; scene.frame_end = 300; scene.frame_set(71)
scene.render.engine = 'BLENDER_EEVEE_NEXT'
scene.cycles.use_denoising = False
scene.cycles.samples = 128
scene.cycles.sampling_pattern = 'TABULATED_SOBOL'
scene.cycles.use_adaptive_sampling = False
scene.cycles.use_light_tree = False
scene.view_settings.view_transform = 'Filmic'
bpy.context.view_layer.update()
